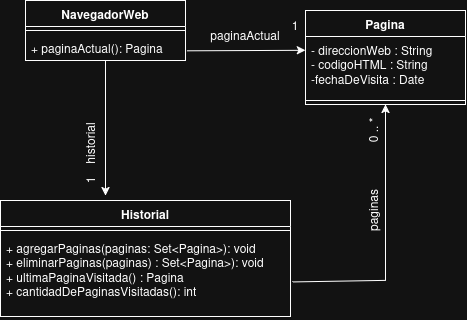

The diagram above was exported from draw.io. Its source (the exported page's mxGraphModel, read from the mxfile embedded in the PNG):
<mxGraphModel dx="928" dy="501" grid="1" gridSize="10" guides="1" tooltips="1" connect="1" arrows="1" fold="1" page="1" pageScale="1" pageWidth="827" pageHeight="1169" math="0" shadow="0">
  <root>
    <mxCell id="0" />
    <mxCell id="1" parent="0" />
    <mxCell id="atR7luBE1eFKSg2zNrSf-2" parent="1" style="swimlane;fontStyle=1;align=center;verticalAlign=top;childLayout=stackLayout;horizontal=1;startSize=26;horizontalStack=0;resizeParent=1;resizeParentMax=0;resizeLast=0;collapsible=1;marginBottom=0;whiteSpace=wrap;html=1;" value="NavegadorWeb" vertex="1">
      <mxGeometry height="60" width="160" x="80" y="120" as="geometry" />
    </mxCell>
    <mxCell id="atR7luBE1eFKSg2zNrSf-4" parent="atR7luBE1eFKSg2zNrSf-2" style="line;strokeWidth=1;fillColor=none;align=left;verticalAlign=middle;spacingTop=-1;spacingLeft=3;spacingRight=3;rotatable=0;labelPosition=right;points=[];portConstraint=eastwest;strokeColor=inherit;labelPerimeter=1;" value="" vertex="1">
      <mxGeometry height="8" width="160" y="26" as="geometry" />
    </mxCell>
    <mxCell id="atR7luBE1eFKSg2zNrSf-5" parent="atR7luBE1eFKSg2zNrSf-2" style="text;strokeColor=none;fillColor=none;align=left;verticalAlign=top;spacingLeft=4;spacingRight=4;overflow=hidden;rotatable=0;points=[[0,0.5],[1,0.5]];portConstraint=eastwest;whiteSpace=wrap;html=1;" value="&lt;div&gt;+ paginaActual(): Pagina&lt;/div&gt;" vertex="1">
      <mxGeometry height="26" width="160" y="34" as="geometry" />
    </mxCell>
    <mxCell id="atR7luBE1eFKSg2zNrSf-10" parent="1" style="swimlane;fontStyle=1;align=center;verticalAlign=top;childLayout=stackLayout;horizontal=1;startSize=26;horizontalStack=0;resizeParent=1;resizeParentMax=0;resizeLast=0;collapsible=1;marginBottom=0;whiteSpace=wrap;html=1;" value="Historial" vertex="1">
      <mxGeometry height="116" width="290" x="55" y="320" as="geometry" />
    </mxCell>
    <mxCell id="atR7luBE1eFKSg2zNrSf-12" parent="atR7luBE1eFKSg2zNrSf-10" style="line;strokeWidth=1;fillColor=none;align=left;verticalAlign=middle;spacingTop=-1;spacingLeft=3;spacingRight=3;rotatable=0;labelPosition=right;points=[];portConstraint=eastwest;strokeColor=inherit;labelPerimeter=1;" value="" vertex="1">
      <mxGeometry height="8" width="290" y="26" as="geometry" />
    </mxCell>
    <mxCell id="atR7luBE1eFKSg2zNrSf-13" parent="atR7luBE1eFKSg2zNrSf-10" style="text;strokeColor=none;fillColor=none;align=left;verticalAlign=top;spacingLeft=4;spacingRight=4;overflow=hidden;rotatable=0;points=[[0,0.5],[1,0.5]];portConstraint=eastwest;whiteSpace=wrap;html=1;" value="&lt;div&gt;+ agregarPaginas(paginas:&amp;nbsp;Set&amp;lt;Pagina&amp;gt;): void&lt;/div&gt;&lt;div&gt;+ eliminarPaginas(paginas) :&amp;nbsp;Set&amp;lt;Pagina&amp;gt;):&amp;nbsp;void&lt;/div&gt;&lt;div&gt;+ ultimaPaginaVisitada() : Pagina&lt;/div&gt;&lt;div&gt;+ cantidadDePaginasVisitadas(): int&lt;/div&gt;" vertex="1">
      <mxGeometry height="82" width="290" y="34" as="geometry" />
    </mxCell>
    <mxCell id="atR7luBE1eFKSg2zNrSf-15" parent="1" style="swimlane;fontStyle=1;align=center;verticalAlign=top;childLayout=stackLayout;horizontal=1;startSize=26;horizontalStack=0;resizeParent=1;resizeParentMax=0;resizeLast=0;collapsible=1;marginBottom=0;whiteSpace=wrap;html=1;" value="Pagina" vertex="1">
      <mxGeometry height="94" width="160" x="360" y="130" as="geometry" />
    </mxCell>
    <mxCell id="atR7luBE1eFKSg2zNrSf-16" parent="atR7luBE1eFKSg2zNrSf-15" style="text;strokeColor=none;fillColor=none;align=left;verticalAlign=top;spacingLeft=4;spacingRight=4;overflow=hidden;rotatable=0;points=[[0,0.5],[1,0.5]];portConstraint=eastwest;whiteSpace=wrap;html=1;" value="&lt;div&gt;- direccionWeb : String&lt;/div&gt;&lt;div&gt;- codigoHTML : String&lt;/div&gt;&lt;div&gt;-fechaDeVisita : Date&lt;/div&gt;" vertex="1">
      <mxGeometry height="60" width="160" y="26" as="geometry" />
    </mxCell>
    <mxCell id="atR7luBE1eFKSg2zNrSf-17" parent="atR7luBE1eFKSg2zNrSf-15" style="line;strokeWidth=1;fillColor=none;align=left;verticalAlign=middle;spacingTop=-1;spacingLeft=3;spacingRight=3;rotatable=0;labelPosition=right;points=[];portConstraint=eastwest;strokeColor=inherit;labelPerimeter=1;" value="" vertex="1">
      <mxGeometry height="8" width="160" y="86" as="geometry" />
    </mxCell>
    <mxCell id="atR7luBE1eFKSg2zNrSf-19" edge="1" parent="1" style="endArrow=classic;html=1;rounded=0;defaultLabelBackgroundColor=gap;exitX=1.009;exitY=0.935;exitDx=0;exitDy=0;entryX=0;entryY=0.23;entryDx=0;entryDy=0;entryPerimeter=0;exitPerimeter=0;" target="atR7luBE1eFKSg2zNrSf-16" value="">
      <mxGeometry height="50" relative="1" width="50" as="geometry">
        <mxPoint x="241.44000000000005" y="170.30999999999995" as="sourcePoint" />
        <mxPoint x="360" y="160" as="targetPoint" />
      </mxGeometry>
    </mxCell>
    <mxCell id="atR7luBE1eFKSg2zNrSf-20" edge="1" parent="1" source="atR7luBE1eFKSg2zNrSf-2" style="endArrow=classic;html=1;rounded=0;defaultLabelBackgroundColor=gap;exitX=0.5;exitY=1;exitDx=0;exitDy=0;entryX=0.25;entryY=1;entryDx=0;entryDy=0;" target="atR7luBE1eFKSg2zNrSf-22" value="">
      <mxGeometry height="50" relative="1" width="50" as="geometry">
        <mxPoint x="200" y="280" as="sourcePoint" />
        <mxPoint x="250" y="230" as="targetPoint" />
      </mxGeometry>
    </mxCell>
    <mxCell id="atR7luBE1eFKSg2zNrSf-21" parent="1" style="text;html=1;whiteSpace=wrap;strokeColor=none;fillColor=none;align=center;verticalAlign=middle;rounded=0;rotation=-90;" value="historial" vertex="1">
      <mxGeometry height="30" width="60" x="115" y="248" as="geometry" />
    </mxCell>
    <mxCell id="atR7luBE1eFKSg2zNrSf-22" parent="1" style="text;html=1;whiteSpace=wrap;strokeColor=none;fillColor=none;align=center;verticalAlign=middle;rounded=0;rotation=-90;" value="1" vertex="1">
      <mxGeometry height="30" width="60" x="115" y="285" as="geometry" />
    </mxCell>
    <mxCell id="atR7luBE1eFKSg2zNrSf-23" parent="1" style="text;html=1;whiteSpace=wrap;strokeColor=none;fillColor=none;align=center;verticalAlign=middle;rounded=0;" value="1" vertex="1">
      <mxGeometry height="30" width="60" x="320" y="130" as="geometry" />
    </mxCell>
    <mxCell id="atR7luBE1eFKSg2zNrSf-24" parent="1" style="text;html=1;whiteSpace=wrap;strokeColor=none;fillColor=none;align=center;verticalAlign=middle;rounded=0;" value="paginaActual" vertex="1">
      <mxGeometry height="30" width="60" x="270" y="140" as="geometry" />
    </mxCell>
    <mxCell id="atR7luBE1eFKSg2zNrSf-25" edge="1" parent="1" style="endArrow=classic;html=1;rounded=0;defaultLabelBackgroundColor=gap;entryX=0.5;entryY=1;entryDx=0;entryDy=0;exitX=1.007;exitY=1.029;exitDx=0;exitDy=0;exitPerimeter=0;" target="atR7luBE1eFKSg2zNrSf-15" value="">
      <mxGeometry height="50" relative="1" width="50" x="-0.0059" as="geometry">
        <Array as="points">
          <mxPoint x="440" y="400" />
        </Array>
        <mxPoint x="347.03" y="401.56600000000003" as="sourcePoint" />
        <mxPoint x="310" y="360" as="targetPoint" />
      </mxGeometry>
    </mxCell>
    <mxCell id="atR7luBE1eFKSg2zNrSf-26" parent="1" style="text;html=1;whiteSpace=wrap;strokeColor=none;fillColor=none;align=center;verticalAlign=middle;rounded=0;rotation=-90;" value="0 .. *" vertex="1">
      <mxGeometry height="30" width="60" x="398" y="235" as="geometry" />
    </mxCell>
    <mxCell id="atR7luBE1eFKSg2zNrSf-27" parent="1" style="text;html=1;whiteSpace=wrap;strokeColor=none;fillColor=none;align=center;verticalAlign=middle;rounded=0;rotation=-90;" value="paginas" vertex="1">
      <mxGeometry height="30" width="60" x="398" y="315" as="geometry" />
    </mxCell>
  </root>
</mxGraphModel>